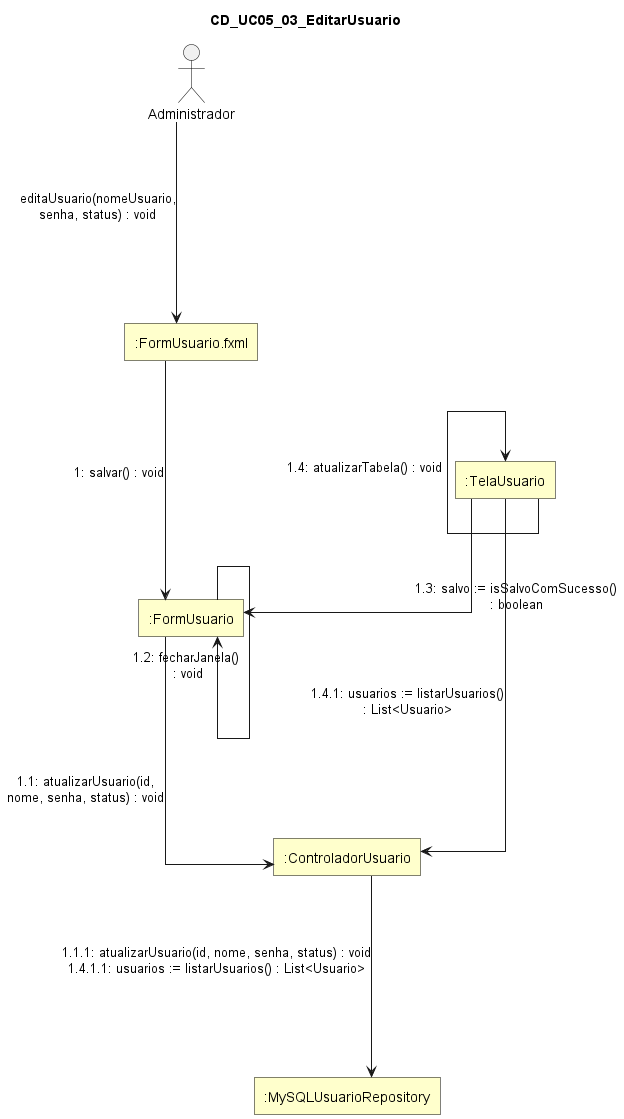

The diagram above was rendered by PlantUML. Its source (embedded in the PNG):
@startuml
skinparam style strictuml
skinparam linetype ortho
skinparam shadowing false
skinparam defaultTextAlignment center

skinparam nodesep 120
skinparam ranksep 100

skinparam rectangle {
  BackgroundColor #FFFFCC
  BorderColor Black
  RoundCorner 0
}

skinparam actor {
  BorderColor Black
  FontColor Black
}

title CD_UC05_03_EditarUsuario

actor "Administrador" as Administrador

rectangle ":FormUsuario.fxml" as FormUsuarioFXML
rectangle ":FormUsuario" as FormUsuario
rectangle ":ControladorUsuario" as ControladorUsuario
rectangle ":MySQLUsuarioRepository" as MySQLUsuarioRepository
rectangle ":TelaUsuario" as TelaUsuario

Administrador -[hidden]down- FormUsuarioFXML
FormUsuarioFXML -[hidden]right- FormUsuario
FormUsuario -[hidden]down- ControladorUsuario
ControladorUsuario -[hidden]down- MySQLUsuarioRepository

FormUsuario -[hidden]down- TelaUsuario
ControladorUsuario -[hidden]right- TelaUsuario

Administrador ---> FormUsuarioFXML : editaUsuario(nomeUsuario,\nsenha, status) : void

FormUsuarioFXML ---> FormUsuario : 1: salvar() : void

FormUsuario ---> ControladorUsuario : 1.1: atualizarUsuario(id,\nnome, senha, status) : void

ControladorUsuario ---> MySQLUsuarioRepository : 1.1.1: atualizarUsuario(id, nome, senha, status) : void\n1.4.1.1: usuarios := listarUsuarios() : List<Usuario>

FormUsuario ---> FormUsuario : 1.2: fecharJanela() \n: void

TelaUsuario -right-> FormUsuario : 1.3: salvo := isSalvoComSucesso()\n: boolean

TelaUsuario -up-> TelaUsuario : 1.4: atualizarTabela() : void

TelaUsuario ---> ControladorUsuario : 1.4.1: usuarios := listarUsuarios()\n: List<Usuario>

@enduml